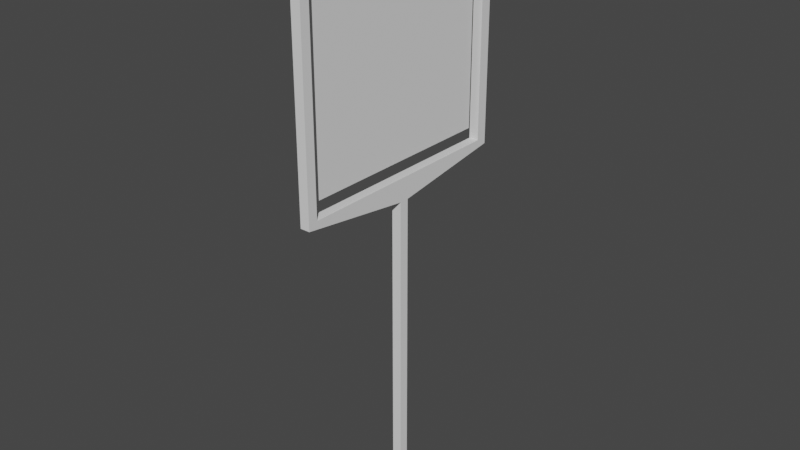 # Source: Waypoint.blend  (saved by Blender 3.2.14; exported with 4.5.12 LTS)
import bpy
from mathutils import Matrix  # noqa: F401  (used for matrix-valued properties, if any)

bpy.ops.wm.read_factory_settings(use_empty=True)
scene = bpy.context.scene
scene.name = 'Scene'

# ---- world
world_world = bpy.data.worlds.new('World'); scene.world = world_world
world_world.use_nodes = True; world_world.node_tree.nodes.clear()
_N = world_world.node_tree.nodes; _L = world_world.node_tree.links
n0 = _N.new('ShaderNodeOutputWorld'); n0.name = 'World Output'; n0.location = (300, 300)
n1 = _N.new('ShaderNodeBackground'); n1.name = 'Background'; n1.location = (10, 300)
n1.inputs[0].default_value = (0.05088, 0.05088, 0.05088, 1.0)
_L.new(n1.outputs[0], n0.inputs[0])
n0.is_active_output = True
world_world.color = (0.05088, 0.05088, 0.05088)
world_world.use_sun_shadow = False
world_world.sun_shadow_jitter_overblur = 0.0

# ---- meshes
me_cube_001 = bpy.data.meshes.new('Cube.001')
me_cube_001.from_pydata([(-0.6903, -0.6903, 0.3014), (-0.6903, -0.6903, 44.52), (-0.6903, 0.6903, 0.3014), (-0.6903, 0.6903, 44.52), (0.6903, -0.6903, 0.3014), (0.6903, -0.6903, 44.52), (0.6903, 0.6903, 0.3014), (0.6903, 0.6903, 44.52), (-0.6903, -17.15, 46.86), (-0.6903, 17.15, 46.86), (0.6903, 17.15, 46.86), (0.6903, -17.15, 46.86), (-0.6903, -17.15, 81.35), (-0.6903, 17.15, 81.35), (0.6903, 17.15, 81.35), (0.6903, -17.15, 81.35), (-0.6903, -0.6359, 0.3014), (-0.6903, -0.6359, 44.52), (0.6903, -0.6359, 0.3014), (0.6903, -0.6359, 44.52), (-0.6903, -15.8, 46.86), (0.6903, -15.8, 46.86), (-0.6903, -15.8, 81.35), (0.6903, -15.8, 81.35), (-0.6903, 0.6256, 44.52), (0.6903, 0.6256, 0.3014), (-0.6903, 15.54, 46.86), (-0.6903, 15.54, 81.35), (-0.6903, 0.6256, 0.3014), (0.6903, 0.6256, 44.52), (0.6903, 15.54, 46.86), (0.6903, 15.54, 81.35), (-0.6903, 17.15, 80.01), (0.6903, 17.15, 80.01), (0.6903, -17.15, 80.01), (-0.6903, -17.15, 80.01), (-0.6903, -15.8, 80.01), (0.6903, -15.8, 80.01), (-0.6903, 15.54, 80.01), (0.6903, 15.54, 80.01), (0.6903, 17.15, 47.79), (0.6903, -17.15, 47.79), (-0.6903, 17.15, 47.79), (-0.6903, -17.15, 47.79), (-0.6903, -15.8, 47.79), (0.6903, -15.8, 47.79), (-0.6903, 15.54, 47.79), (0.6903, 15.54, 47.79)], [], [(28, 24, 3, 2), (2, 3, 7, 6), (18, 19, 5, 4), (4, 5, 1, 0), (16, 18, 4, 0), (17, 1, 8, 20), (33, 32, 13, 14), (1, 5, 11, 8), (7, 3, 9, 10), (29, 7, 10, 30), (23, 22, 12, 15), (39, 33, 14, 31), (36, 35, 12, 22), (35, 34, 15, 12), (38, 36, 22, 27), (34, 37, 23, 15), (31, 27, 22, 23), (5, 19, 21, 11), (24, 17, 20, 26), (28, 25, 18, 16), (25, 29, 19, 18), (0, 1, 17, 16), (6, 7, 29, 25), (2, 6, 25, 28), (3, 24, 26, 9), (14, 13, 27, 31), (32, 38, 27, 13), (37, 39, 31, 23), (19, 29, 30, 21), (16, 17, 24, 28), (46, 44, 45, 47), (42, 46, 38, 32), (41, 45, 37, 34), (38, 46, 47, 39), (43, 41, 34, 35), (44, 43, 35, 36), (47, 40, 33, 39), (40, 42, 32, 33), (10, 9, 42, 40), (30, 10, 40, 47), (20, 8, 43, 44), (8, 11, 41, 43), (26, 20, 44, 46), (11, 21, 45, 41), (9, 26, 46, 42), (21, 30, 47, 45), (44, 36, 37, 45), (36, 38, 39, 37)])
_uv = me_cube_001.uv_layers.new(name='UVMap')
_uv.uv.foreach_set('vector', [0.375, 0.2383, 0.625, 0.2383, 0.625, 0.25, 0.375, 0.25, 0.375, 0.25, 0.625, 0.25, 0.625, 0.5, 0.375, 0.5, 0.375, 0.7402, 0.625, 0.7402, 0.625, 0.75, 0.375, 0.75, 0.375, 0.75, 0.625, 0.75, 0.625, 1.0, 0.375, 1.0, 0.125, 0.7402, 0.375, 0.7402, 0.375, 0.75, 0.125, 0.75, 0.625, 0.009845, 0.625, 0.0, 0.625, 0.0, 0.625, 0.009845, 0.625, 0.5, 0.625, 0.25, 0.625, 0.25, 0.625, 0.5, 0.625, 1.0, 0.625, 0.75, 0.625, 0.75, 0.625, 1.0, 0.625, 0.5, 0.625, 0.25, 0.625, 0.25, 0.625, 0.5, 0.625, 0.5117, 0.625, 0.5, 0.625, 0.5, 0.625, 0.5117, 0.625, 0.7402, 0.875, 0.7402, 0.875, 0.75, 0.625, 0.75, 0.625, 0.5117, 0.625, 0.5, 0.625, 0.5, 0.625, 0.5117, 0.625, 0.009845, 0.625, 0.0, 0.625, 0.0, 0.625, 0.009845, 0.625, 1.0, 0.625, 0.75, 0.625, 0.75, 0.625, 1.0, 0.625, 0.2383, 0.625, 0.009845, 0.625, 0.009845, 0.625, 0.2383, 0.625, 0.75, 0.625, 0.7402, 0.625, 0.7402, 0.625, 0.75, 0.625, 0.5117, 0.875, 0.5117, 0.875, 0.7402, 0.625, 0.7402, 0.625, 0.75, 0.625, 0.7402, 0.625, 0.7402, 0.625, 0.75, 0.625, 0.2383, 0.625, 0.009845, 0.625, 0.009845, 0.625, 0.2383, 0.125, 0.5117, 0.375, 0.5117, 0.375, 0.7402, 0.125, 0.7402, 0.375, 0.5117, 0.625, 0.5117, 0.625, 0.7402, 0.375, 0.7402, 0.375, 0.0, 0.625, 0.0, 0.625, 0.009845, 0.375, 0.009845, 0.375, 0.5, 0.625, 0.5, 0.625, 0.5117, 0.375, 0.5117, 0.125, 0.5, 0.375, 0.5, 0.375, 0.5117, 0.125, 0.5117, 0.625, 0.25, 0.625, 0.2383, 0.625, 0.2383, 0.625, 0.25, 0.625, 0.5, 0.875, 0.5, 0.875, 0.5117, 0.625, 0.5117, 0.625, 0.25, 0.625, 0.2383, 0.625, 0.2383, 0.625, 0.25, 0.625, 0.7402, 0.625, 0.5117, 0.625, 0.5117, 0.625, 0.7402, 0.625, 0.7402, 0.625, 0.5117, 0.625, 0.5117, 0.625, 0.7402, 0.375, 0.009845, 0.625, 0.009845, 0.625, 0.2383, 0.375, 0.2383, 0.0, 0.0, 0.0, 0.0, 0.0, 0.0, 0.0, 0.0, 0.625, 0.25, 0.625, 0.2383, 0.625, 0.2383, 0.625, 0.25, 0.625, 0.75, 0.625, 0.7402, 0.625, 0.7402, 0.625, 0.75, 0.0, 0.0, 0.0, 0.0, 0.0, 0.0, 0.0, 0.0, 0.625, 1.0, 0.625, 0.75, 0.625, 0.75, 0.625, 1.0, 0.625, 0.009845, 0.625, 0.0, 0.625, 0.0, 0.625, 0.009845, 0.625, 0.5117, 0.625, 0.5, 0.625, 0.5, 0.625, 0.5117, 0.625, 0.5, 0.625, 0.25, 0.625, 0.25, 0.625, 0.5, 0.625, 0.5, 0.625, 0.25, 0.625, 0.25, 0.625, 0.5, 0.625, 0.5117, 0.625, 0.5, 0.625, 0.5, 0.625, 0.5117, 0.625, 0.009845, 0.625, 0.0, 0.625, 0.0, 0.625, 0.009845, 0.625, 1.0, 0.625, 0.75, 0.625, 0.75, 0.625, 1.0, 0.625, 0.2383, 0.625, 0.009845, 0.625, 0.009845, 0.625, 0.2383, 0.625, 0.75, 0.625, 0.7402, 0.625, 0.7402, 0.625, 0.75, 0.625, 0.25, 0.625, 0.2383, 0.625, 0.2383, 0.625, 0.25, 0.625, 0.7402, 0.625, 0.5117, 0.625, 0.5117, 0.625, 0.7402, 0.0, 0.0, 0.0, 0.0, 0.0, 0.0, 0.0, 0.0, 0.0, 0.0, 0.0, 0.0, 0.0, 0.0, 0.0, 0.0])
me_cube_001.update()
me_plane = bpy.data.meshes.new('Plane')
me_plane.from_pydata([(-1.0, -1.0, 0.0), (1.0, -1.0, 0.0), (-1.0, 1.0, 0.0), (1.0, 1.0, 0.0)], [], [(0, 1, 3, 2)])
_uv = me_plane.uv_layers.new(name='UVMap')
_uv.uv.foreach_set('vector', [0.0, 0.0, 1.0, 0.0, 1.0, 1.0, 0.0, 1.0])
me_plane.update()

# ---- objects
ob_cube = bpy.data.objects.new('Cube', me_cube_001)
ob_plane = bpy.data.objects.new('Plane', me_plane)

# ---- transforms, parenting, visibility, modifiers, constraints
ob_cube.location = (0.0, 0.0, 0.0)
ob_plane.location = (0.0, -0.1463, 64.29)
ob_plane.rotation_euler = (0.0, 1.571, 0.0)
ob_plane.scale = (14.53, 14.53, 14.53)

# ---- collection membership
scene.collection.objects.link(ob_cube)
scene.collection.objects.link(ob_plane)

# ---- scene / render settings (as saved in the file)
scene.frame_start = 1; scene.frame_end = 250; scene.frame_set(1)
scene.render.engine = 'BLENDER_EEVEE_NEXT'
scene.cycles.sampling_pattern = 'TABULATED_SOBOL'
scene.cycles.use_light_tree = False
scene.view_settings.view_transform = 'Filmic'
bpy.context.view_layer.update()

# ---- added for rendering (the .blend has no active camera and no usable light): camera, sun
cam_auto = bpy.data.cameras.new('AutoCamera')
cam_auto.lens = 50.0
cam_auto.sensor_width = 36.0
cam_auto.clip_end = 1429.13
ob_auto_camera = bpy.data.objects.new('AutoCamera', cam_auto)
scene.collection.objects.link(ob_auto_camera)
ob_auto_camera.location = (81.4324, -97.7188, 105.97)
ob_auto_camera.rotation_euler = (1.09748, -7.21219e-08, 0.694738)
scene.camera = ob_auto_camera
light_auto_sun = bpy.data.lights.new('AutoSun', 'SUN')
light_auto_sun.energy = 3.0
light_auto_sun.angle = 0.0523599
ob_auto_sun = bpy.data.objects.new('AutoSun', light_auto_sun)
scene.collection.objects.link(ob_auto_sun)
ob_auto_sun.rotation_euler = (0.872665, 0.174533, 0.523599)
bpy.context.view_layer.update()
